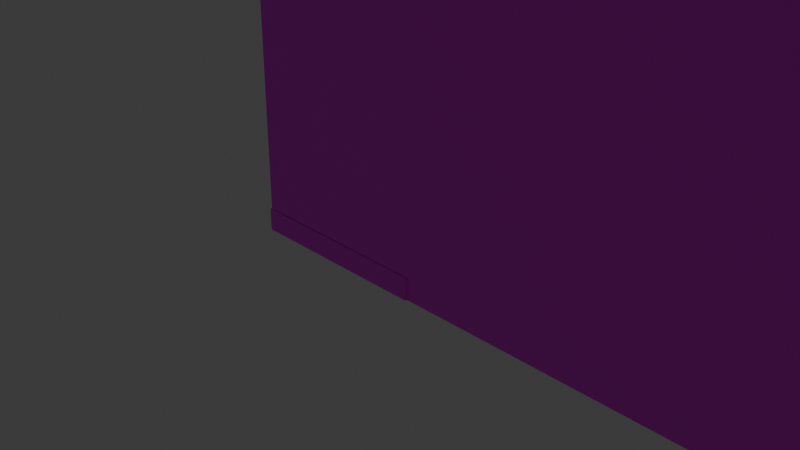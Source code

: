 # Source: TileableTexturesInRenderer.blend  (saved by Blender 4.5.90; exported with 4.5.12 LTS)
import bpy
from mathutils import Matrix  # noqa: F401  (used for matrix-valued properties, if any)

bpy.ops.wm.read_factory_settings(use_empty=True)
scene = bpy.context.scene
scene.name = 'Scene'

# ---- collections
col_collection = bpy.data.collections.new('Collection'); scene.collection.children.link(col_collection)

# ---- images (referenced by path relative to the original .blend; pixels are not part of the script)
import os
ASSET_DIR = os.environ.get("B2B_ASSET_DIR", "")  # directory of the original .blend (textures are referenced by path, not embedded)
HERE = os.path.dirname(os.path.abspath(__file__))  # packed textures are extracted next to this script under _unpacked/

def load_image(name, relpath, width, height, colorspace="sRGB"):
    """Load a texture the original file referenced (path relative to the .blend, or extracted next to this script)."""
    p = next((c for c in (os.path.join(HERE, relpath), os.path.join(ASSET_DIR, relpath)) if relpath and os.path.exists(c)), "")
    if p:
        img = bpy.data.images.load(p, check_existing=True)
        img.name = name
    else:  # same state as the original file: an image datablock whose file is absent (Cycles renders it pink)
        img = bpy.data.images.new(name, width, height)
        img.source = "FILE"
        img.filepath = "//" + (relpath or name)
    img.colorspace_settings.name = colorspace
    return img
img_seamlesspebbles_png = load_image('SeamlessPebbles.png', 'SeamlessPebbles.png', 1024, 1024, 'sRGB')
img_seamless_wood_texture_3_jpg = load_image('Seamless-Wood-Texture-3.jpg', 'Seamless-Wood-Texture-3.jpg', 1024, 1024, 'sRGB')
img_flagstone_common_63_8_x_24_9_inches_texture_jpg = load_image('Flagstone Common 63.8 x 24.9 inches texture.jpg', 'Flagstone Common 63.8 x 24.9 inches texture.jpg', 1024, 1024, 'sRGB')
img_concretemark_png = load_image('concretemark.png', 'concretemark.png', 1024, 1024, 'sRGB')

# ---- materials (node trees are filled in below, after node groups)
mat_pebbles = bpy.data.materials.new('Pebbles')
mat_pebbles.alpha_threshold = 0.0
mat_pebbles.roughness = 0.5
mat_pebbles.line_color = (0.0, 0.0, 0.0, 1.0)
mat_wood = bpy.data.materials.new('Wood')
mat_stone = bpy.data.materials.new('Stone')
mat_concrete = bpy.data.materials.new('Concrete')

# ---- material node trees
mat_pebbles.use_nodes = True; mat_pebbles.node_tree.nodes.clear()
_N = mat_pebbles.node_tree.nodes; _L = mat_pebbles.node_tree.links
n0 = _N.new('ShaderNodeOutputMaterial'); n0.name = 'Material Output'; n0.location = (200, 100)
n1 = _N.new('ShaderNodeBsdfPrincipled'); n1.name = 'Principled BSDF'; n1.location = (-200, 100)
n1.inputs[3].default_value = 1.45
n2 = _N.new('ShaderNodeTexImage'); n2.name = 'Image Texture'; n2.location = (-532, 108)
n2.image = img_seamlesspebbles_png
_L.new(n1.outputs[0], n0.inputs[0])
_L.new(n2.outputs[0], n1.inputs[0])
n0.is_active_output = True
mat_wood.use_nodes = True; mat_wood.node_tree.nodes.clear()
_N = mat_wood.node_tree.nodes; _L = mat_wood.node_tree.links
n0 = _N.new('ShaderNodeBsdfPrincipled'); n0.name = 'Principled BSDF'; n0.location = (-200, 100)
n1 = _N.new('ShaderNodeOutputMaterial'); n1.name = 'Material Output'; n1.location = (200, 100)
n2 = _N.new('ShaderNodeTexImage'); n2.name = 'Image Texture'; n2.location = (-551, 63)
n2.image = img_seamless_wood_texture_3_jpg
_L.new(n0.outputs[0], n1.inputs[0])
_L.new(n2.outputs[0], n0.inputs[0])
n1.is_active_output = True
mat_stone.use_nodes = True; mat_stone.node_tree.nodes.clear()
_N = mat_stone.node_tree.nodes; _L = mat_stone.node_tree.links
n0 = _N.new('ShaderNodeBsdfPrincipled'); n0.name = 'Principled BSDF'; n0.location = (-200, 100)
n1 = _N.new('ShaderNodeOutputMaterial'); n1.name = 'Material Output'; n1.location = (200, 100)
n2 = _N.new('ShaderNodeTexImage'); n2.name = 'Image Texture'; n2.location = (-521, 77)
n2.image = img_flagstone_common_63_8_x_24_9_inches_texture_jpg
_L.new(n0.outputs[0], n1.inputs[0])
_L.new(n2.outputs[0], n0.inputs[0])
n1.is_active_output = True
mat_concrete.use_nodes = True; mat_concrete.node_tree.nodes.clear()
_N = mat_concrete.node_tree.nodes; _L = mat_concrete.node_tree.links
n0 = _N.new('ShaderNodeBsdfPrincipled'); n0.name = 'Principled BSDF'; n0.location = (-200, 100)
n1 = _N.new('ShaderNodeOutputMaterial'); n1.name = 'Material Output'; n1.location = (200, 100)
n2 = _N.new('ShaderNodeTexImage'); n2.name = 'Image Texture'; n2.location = (-591, 119)
n2.image = img_concretemark_png
n3 = _N.new('ShaderNodeTexImage'); n3.name = 'Image Texture.001'; n3.location = (-591, -178)
n3.image = img_concretemark_png
_L.new(n0.outputs[0], n1.inputs[0])
_L.new(n2.outputs[0], n0.inputs[0])
_L.new(n3.outputs[0], n0.inputs[2])
n1.is_active_output = True

# ---- world
world_world = bpy.data.worlds.new('World'); scene.world = world_world
world_world.use_nodes = True; world_world.node_tree.nodes.clear()
_N = world_world.node_tree.nodes; _L = world_world.node_tree.links
n0 = _N.new('ShaderNodeOutputWorld'); n0.name = 'World Output'; n0.location = (200, 100)
n1 = _N.new('ShaderNodeBackground'); n1.name = 'Background'; n1.location = (-200, 100)
n1.inputs[0].default_value = (0.05088, 0.05088, 0.05088, 1.0)
_L.new(n1.outputs[0], n0.inputs[0])
n0.is_active_output = True
world_world.color = (0.05088, 0.05088, 0.05088)
world_world.sun_shadow_jitter_overblur = 0.0

# ---- cameras
cam_camera = bpy.data.cameras.new('Camera')
cam_camera.clip_end = 100.0
cam_camera.ortho_scale = 7.314

# ---- lights
light_light = bpy.data.lights.new('Light', 'POINT')
light_light.energy = 1000.0
light_light.shadow_soft_size = 0.1

# ---- meshes
me_cube = bpy.data.meshes.new('Cube')
me_cube.from_pydata([(1.0, 1.0, 0.1804), (1.0, 1.0, -0.1804), (1.0, -1.0, 0.1804), (1.0, -1.0, -0.1804), (-1.0, 1.0, 0.1804), (-1.0, 1.0, -0.1804), (-1.0, -1.0, 0.1804), (-1.0, -1.0, -0.1804), (1.0, 7.991, -0.1804), (-1.0, 7.991, -0.1804), (1.0, 7.991, 0.1804), (-1.0, 7.991, 0.1804)], [], [(0, 4, 6, 2), (3, 2, 6, 7), (7, 6, 4, 5), (5, 1, 3, 7), (1, 0, 2, 3), (5, 4, 11, 9), (9, 11, 10, 8), (1, 5, 9, 8), (4, 0, 10, 11), (0, 1, 8, 10)])
_uv = me_cube.uv_layers.new(name='UVMap')
_uv.uv.foreach_set('vector', [0.625, 0.5, 0.875, 0.5, 0.875, 0.75, 0.625, 0.75, 0.375, 0.75, 0.625, 0.75, 0.625, 1.0, 0.375, 1.0, 0.375, 0.0, 0.625, 0.0, 0.625, 0.25, 0.375, 0.25, 0.125, 0.5, 0.375, 0.5, 0.375, 0.75, 0.125, 0.75, 0.375, 0.5, 0.625, 0.5, 0.625, 0.75, 0.375, 0.75, 0.375, 0.25, 0.625, 0.25, 0.625, 1.124, 0.375, 1.124, 0.375, 0.25, 0.625, 0.25, 0.625, 0.5, 0.375, 0.5, 0.375, 0.5, 0.125, 0.5, 0.125, -0.3739, 0.375, -0.3739, 0.875, 0.5, 0.625, 0.5, 0.625, -0.3739, 0.875, -0.3739, 0.625, 0.5, 0.375, 0.5, 0.375, -0.3739, 0.625, -0.3739])
me_cube.materials.append(mat_pebbles)
me_cube.use_mirror_vertex_groups = False
me_cube.update()
me_cube_001 = bpy.data.meshes.new('Cube.001')
me_cube_001.from_pydata([(-1.0, -1.0, -1.0), (-1.0, -1.0, 1.0), (-1.0, 1.0, -1.0), (-1.0, 1.0, 1.0), (1.0, -1.0, -1.0), (1.0, -1.0, 1.0), (1.0, 1.0, -1.0), (1.0, 1.0, 1.0), (-1.0, 8.23, 1.0), (-1.0, 8.23, -1.0), (1.0, 8.23, -1.0), (1.0, 8.23, 1.0), (8.036, 1.0, 1.0), (8.036, 1.0, -1.0), (8.036, 8.23, 1.0), (8.036, 8.23, -1.0), (1.0, -0.9793, 1.0), (1.0, -0.9793, -1.0), (8.036, -0.9793, 1.0), (8.036, -0.9793, -1.0)], [], [(0, 1, 3, 2), (3, 7, 11, 8), (6, 7, 5, 4), (4, 5, 1, 0), (2, 6, 4, 0), (7, 3, 1, 5), (9, 8, 11, 10), (2, 3, 8, 9), (11, 7, 12, 14), (6, 2, 9, 10), (12, 13, 15, 14), (6, 10, 15, 13), (13, 12, 18, 19), (10, 11, 14, 15), (16, 17, 19, 18), (6, 13, 19, 17), (7, 6, 17, 16), (12, 7, 16, 18)])
_uv = me_cube_001.uv_layers.new(name='UVMap')
_uv.uv.foreach_set('vector', [0.375, 0.0, 0.625, 0.0, 0.625, 0.25, 0.375, 0.25, 0.875, 0.5, 0.625, 0.5, 0.625, -0.4037, 0.875, -0.4037, 0.375, 0.5, 0.625, 0.5, 0.625, 0.75, 0.375, 0.75, 0.375, 0.75, 0.625, 0.75, 0.625, 1.0, 0.375, 1.0, 0.125, 0.5, 0.375, 0.5, 0.375, 0.75, 0.125, 0.75, 0.625, 0.5, 0.875, 0.5, 0.875, 0.75, 0.625, 0.75, 0.375, 0.25, 0.625, 0.25, 0.625, 0.5, 0.375, 0.5, 0.375, 0.25, 0.625, 0.25, 0.625, 1.154, 0.375, 1.154, 0.625, -0.4037, 0.625, 0.5, -0.2545, 0.5, -0.2545, -0.4037, 0.375, 0.5, 0.125, 0.5, 0.125, -0.4037, 0.375, -0.4037, 0.625, 0.5, 0.375, 0.5, 0.375, -0.4037, 0.625, -0.4037, 0.375, 0.5, 0.375, -0.4037, 1.254, -0.4037, 1.254, 0.5, 0.375, 0.5, 0.625, 0.5, 0.625, 0.7474, 0.375, 0.7474, 0.375, 0.5, 0.625, 0.5, 0.625, 1.379, 0.375, 1.379, 0.625, 0.5, 0.375, 0.5, 0.375, 0.5, 0.625, 0.5, 0.375, 0.5, 1.254, 0.5, 1.254, 0.7474, 0.375, 0.7474, 0.625, 0.5, 0.375, 0.5, 0.375, 0.7474, 0.625, 0.7474, -0.2545, 0.5, 0.625, 0.5, 0.625, 0.7474, -0.2545, 0.7474])
me_cube_001.materials.append(mat_wood)
me_cube_001.update()
me_cube_002 = bpy.data.meshes.new('Cube.002')
me_cube_002.from_pydata([(-1.0, -1.0, -1.0), (-1.0, -1.0, 1.0), (1.0, -1.0, -1.0), (1.0, -1.0, 1.0), (1.0, 1.0, -1.0), (1.0, 1.0, 1.0), (-1.0, -1.0, 16.86), (-1.0, 1.0, 16.86), (1.0, 1.0, 16.86), (1.0, -1.0, 16.86), (-1.011, 1.0, -6.67), (-1.011, -1.0, -6.67), (0.9895, 1.0, -6.67), (0.9895, -1.0, -6.67), (-8.551, 1.0, -1.0), (-8.551, -1.0, -1.0), (-8.551, -1.0, 1.0), (-8.551, 1.0, 1.0), (-8.551, -1.0, 16.86), (-8.551, 1.0, 16.86), (-8.561, 1.0, -6.67), (-8.561, -1.0, -6.67)], [], [(10, 11, 21, 20), (4, 5, 3, 2), (2, 3, 1, 0), (11, 0, 15, 21), (8, 7, 6, 9), (1, 3, 9, 6), (3, 5, 8, 9), (10, 12, 13, 11), (4, 2, 13, 12), (2, 0, 11, 13), (15, 16, 17, 14), (17, 16, 18, 19), (15, 14, 20, 21), (1, 6, 18, 16), (0, 1, 16, 15), (6, 7, 19, 18)])
_uv = me_cube_002.uv_layers.new(name='UVMap')
_uv.uv.foreach_set('vector', [0.1237, 0.5, 0.1237, 0.75, -0.8202, 0.75, -0.8202, 0.5, 0.375, 0.5, 0.625, 0.5, 0.625, 0.75, 0.375, 0.75, 0.375, 0.75, 0.625, 0.75, 0.625, 1.0, 0.375, 1.0, -0.3338, 1.001, 0.375, 1.0, 0.375, 1.944, -0.3338, 1.945, 0.625, 0.5, 0.9386, 0.5, 0.9386, 0.75, 0.625, 0.75, 0.625, 1.0, 0.625, 0.75, 2.608, 0.75, 2.608, 1.0, 0.625, 0.75, 0.625, 0.5, 2.608, 0.5, 2.608, 0.75, 0.1237, 0.5, 0.3737, 0.5, 0.3737, 0.75, 0.1237, 0.75, 0.375, 0.5, 0.375, 0.75, -0.3338, 0.75, -0.3338, 0.5, 0.375, 0.75, 0.375, 1.0, -0.3338, 1.001, -0.3338, 0.7513, 0.375, 0.0, 0.625, 0.0, 0.625, 0.25, 0.375, 0.25, 0.625, 0.25, 0.625, 0.0, 2.608, 0.0, 2.608, 0.25, 0.375, 0.0, 0.375, 0.25, -0.3338, 0.25, -0.3338, 0.0, 0.625, 1.0, 2.608, 1.0, 2.608, 1.944, 0.625, 1.944, 0.375, 1.0, 0.625, 1.0, 0.625, 1.944, 0.375, 1.944, 0.9386, 0.75, 0.9386, 0.5, 2.122, 0.5, 2.122, 0.75])
me_cube_002.materials.append(mat_stone)
me_cube_002.update()
me_cube_003 = bpy.data.meshes.new('Cube.003')
me_cube_003.from_pydata([(-1.0, -1.0, -1.0), (-1.0, -1.0, 2.727), (-1.0, 7.553, -1.0), (-1.0, 7.553, 2.727), (1.0, -1.0, -1.0), (1.0, -1.0, 2.727), (1.0, 7.553, -1.0), (1.0, 7.553, 2.727)], [], [(0, 1, 3, 2), (2, 3, 7, 6), (6, 7, 5, 4), (4, 5, 1, 0), (2, 6, 4, 0), (7, 3, 1, 5)])
_uv = me_cube_003.uv_layers.new(name='UVMap')
_uv.uv.foreach_set('vector', [0.375, 0.0, 0.8409, 0.0, 0.8409, 1.069, 0.375, 1.069, 0.375, 0.25, 0.8409, 0.25, 0.8409, 0.5, 0.375, 0.5, 0.375, -0.3191, 0.8409, -0.3191, 0.8409, 0.75, 0.375, 0.75, 0.375, 0.75, 0.8409, 0.75, 0.8409, 1.0, 0.375, 1.0, 0.125, -0.3191, 0.375, -0.3191, 0.375, 0.75, 0.125, 0.75, 0.625, -0.3191, 0.875, -0.3191, 0.875, 0.75, 0.625, 0.75])
me_cube_003.materials.append(mat_concrete)
me_cube_003.update()

# ---- objects
ob_cube = bpy.data.objects.new('Cube', me_cube)
ob_light = bpy.data.objects.new('Light', light_light)
ob_camera = bpy.data.objects.new('Camera', cam_camera)
ob_cube_001 = bpy.data.objects.new('Cube.001', me_cube_001)
ob_cube_002 = bpy.data.objects.new('Cube.002', me_cube_002)
ob_cube_003 = bpy.data.objects.new('Cube.003', me_cube_003)

# ---- transforms, parenting, visibility, modifiers, constraints
ob_cube.location = (7.013, 0.8586, -0.09251)
ob_cube.rotation_euler = (0.0, -0.0, 1.571)
ob_cube.lock_rotations_4d = False
ob_cube.empty_display_type = 'ARROWS'
ob_cube.lineart.crease_threshold = 0.0
ob_light.location = (4.076, 1.005, 5.904)
ob_light.rotation_euler = (0.6503, 0.05522, 1.866)
ob_light.lock_rotations_4d = False
ob_light.empty_display_type = 'ARROWS'
ob_light.color = (0.0, 0.0, 0.0, 0.0)
ob_light.lineart.crease_threshold = 0.0
ob_camera.location = (7.359, -6.926, 4.958)
ob_camera.rotation_euler = (1.109, 0.0, 0.8149)
ob_camera.lock_rotations_4d = False
ob_camera.empty_display_type = 'ARROWS'
ob_camera.color = (0.0, 0.0, 0.0, 0.0)
ob_camera.display_type = 'WIRE'
ob_camera.lineart.crease_threshold = 0.0
ob_cube_001.location = (-0.01004, 0.1426, -0.07463)
ob_cube_001.scale = (1.0, 1.0, -0.1196)
ob_cube_002.location = (1.61, -0.487, 0.4516)
ob_cube_002.rotation_euler = (-0.0, 1.571, -0.0)
ob_cube_002.scale = (0.3856, 0.3856, 0.3856)
ob_cube_003.location = (-1.301, 0.7992, 1.003)
ob_cube_003.scale = (0.2927, 1.0, 1.0)

# ---- collection membership
col_collection.objects.link(ob_cube)
col_collection.objects.link(ob_light)
col_collection.objects.link(ob_camera)
col_collection.objects.link(ob_cube_001)
col_collection.objects.link(ob_cube_002)
col_collection.objects.link(ob_cube_003)

# ---- scene / render settings (as saved in the file)
scene.camera = ob_camera
scene.frame_start = 1; scene.frame_end = 250; scene.frame_set(200)
scene.render.engine = 'BLENDER_EEVEE_NEXT'
bpy.context.view_layer.update()
